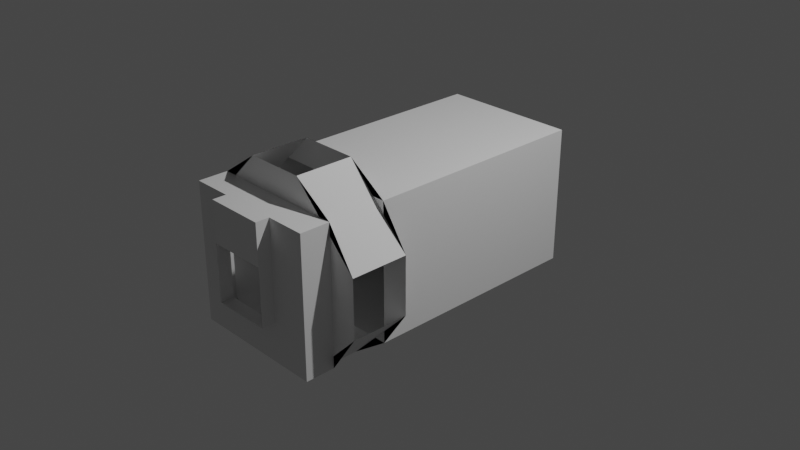 # Source: ht2_sciNodeIVA.blend  (saved by Blender 3.1.7; exported with 4.5.12 LTS)
import bpy
from mathutils import Matrix  # noqa: F401  (used for matrix-valued properties, if any)

bpy.ops.wm.read_factory_settings(use_empty=True)
scene = bpy.context.scene
scene.name = 'Scene'

# ---- collections
col_collection = bpy.data.collections.new('Collection'); scene.collection.children.link(col_collection)

# ---- world
world_world = bpy.data.worlds.new('World'); scene.world = world_world
world_world.use_nodes = True; world_world.node_tree.nodes.clear()
_N = world_world.node_tree.nodes; _L = world_world.node_tree.links
n0 = _N.new('ShaderNodeOutputWorld'); n0.name = 'World Output'; n0.location = (300, 300)
n1 = _N.new('ShaderNodeBackground'); n1.name = 'Background'; n1.location = (10, 300)
n1.inputs[0].default_value = (0.05088, 0.05088, 0.05088, 1.0)
_L.new(n1.outputs[0], n0.inputs[0])
n0.is_active_output = True
world_world.color = (0.05088, 0.05088, 0.05088)
world_world.use_sun_shadow = False
world_world.sun_shadow_jitter_overblur = 0.0

# ---- cameras
cam_camera = bpy.data.cameras.new('Camera')
cam_camera.clip_end = 100.0
cam_camera.ortho_scale = 7.314

# ---- lights
light_light = bpy.data.lights.new('Light', 'POINT')
light_light.transmission_factor = 0.0
light_light.energy = 1000.0
light_light.shadow_soft_size = 0.1
light_light.shadow_maximum_resolution = 0.006
light_light.use_absolute_resolution = True

# ---- meshes
me_shellcollider_collider = bpy.data.meshes.new('shellCollider.collider')
me_shellcollider_collider.from_pydata([(0.3175, 1.75, 0.3175), (0.3175, 1.75, -0.3175), (0.3175, 1.594, -0.3175), (0.3175, 1.594, 0.3175), (-0.3192, -1.841, 0.7462), (0.3192, -1.841, 0.7462), (0.3192, -1.987, 0.7462), (-0.3192, -1.987, 0.7462), (-0.7462, 1.594, -0.7462), (-0.3175, 1.594, 0.3175), (-0.7462, 1.594, 0.7462), (-0.3175, 1.594, -0.3175), (-0.3175, 1.75, 0.3175), (-0.7462, -1.522, -0.7462), (-0.7462, -1.522, 0.7462), (-0.7462, -1.841, 0.7462), (-0.7462, -1.841, -0.7462), (0.7462, 1.594, -0.7462), (0.7462, 1.594, 0.7462), (0.7462, -1.522, 0.7462), (0.7462, -1.522, -0.7462), (0.7462, -1.841, -0.7462), (0.7462, -1.841, 0.7462), (-0.3192, -1.841, -0.3192), (-0.3192, -1.987, -0.3192), (-0.3175, 1.75, -0.3175), (0.3192, -1.841, -0.3192), (0.3192, -1.987, -0.3192), (0.7462, -0.8969, 0.7462), (-0.7462, -0.8969, 0.7462), (0.3292, -0.8969, -1.04), (0.7462, -0.8969, -0.7462), (-0.7462, -0.8969, -0.7462), (-0.3253, -0.8969, -1.04), (-1.04, -0.8969, 0.3255), (-1.04, -0.8969, -0.3183), (-0.3164, -0.8969, 1.04), (0.3165, -0.8969, 1.04), (0.3292, -1.522, -1.04), (-0.3253, -1.522, -1.04), (1.04, -0.8969, 0.3101), (1.04, -1.522, 0.3101), (0.3165, -1.522, 1.04), (-1.04, -1.522, -0.3183), (1.04, -0.8969, -0.3171), (1.04, -1.522, -0.3171), (-0.3164, -1.522, 1.04), (-1.04, -1.522, 0.3255), (0.3192, -1.987, 0.305), (-0.3192, -1.987, 0.305)], [], [(6, 7, 4, 5), (38, 45, 44, 30), (9, 10, 8), (9, 8, 11), (15, 16, 13, 14), (21, 22, 19, 20), (8, 17, 11), (17, 2, 11), (3, 18, 10), (3, 10, 9), (2, 17, 18), (2, 18, 3), (27, 48, 6, 5, 26), (15, 4, 23), (15, 23, 16), (5, 4, 15, 14, 19, 22), (46, 47, 34, 36), (32, 31, 17, 8), (24, 27, 26, 23), (21, 26, 5), (21, 5, 22), (16, 23, 26), (16, 26, 21), (41, 42, 37, 40), (11, 25, 12, 9), (7, 49, 24, 23, 4), (43, 39, 33, 35), (31, 32, 30), (32, 33, 30), (29, 32, 8, 10), (29, 34, 32), (34, 35, 32), (11, 2, 1, 25), (29, 28, 36), (28, 37, 36), (28, 29, 10, 18), (38, 39, 20), (39, 13, 20), (31, 28, 18, 17), (3, 9, 12, 0), (16, 21, 20, 13), (31, 44, 28), (44, 40, 28), (43, 47, 13), (47, 14, 13), (46, 42, 14), (42, 19, 14), (41, 45, 19), (45, 20, 19), (34, 29, 36), (28, 40, 37), (44, 31, 30), (32, 35, 33), (14, 47, 46), (19, 42, 41), (20, 45, 38), (13, 39, 43), (2, 3, 0, 1), (7, 6, 48, 49)])
me_shellcollider_collider.use_remesh_fix_poles = True
me_shellcollider_collider.use_remesh_preserve_attributes = False
me_shellcollider_collider.update()

# ---- objects
ob_light = bpy.data.objects.new('Light', light_light)
ob_camera = bpy.data.objects.new('Camera', cam_camera)
ob_freeiva = bpy.data.objects.new('FreeIva', None)
ob_shellcollider = bpy.data.objects.new('shellCollider', me_shellcollider_collider)

# ---- transforms, parenting, visibility, modifiers, constraints
ob_light.location = (4.076, 1.005, 5.904)
ob_light.rotation_euler = (0.6503, 0.05522, 1.866)
ob_light.lock_rotations_4d = False
ob_light.empty_display_type = 'ARROWS'
ob_light.color = (0.0, 0.0, 0.0, 0.0)
ob_light.lineart.crease_threshold = 0.0
ob_camera.location = (7.359, -6.926, 4.958)
ob_camera.rotation_euler = (1.109, 0.0, 0.8149)
ob_camera.lock_rotations_4d = False
ob_camera.empty_display_type = 'ARROWS'
ob_camera.color = (0.0, 0.0, 0.0, 0.0)
ob_camera.display_type = 'WIRE'
ob_camera.lineart.crease_threshold = 0.0
ob_freeiva.location = (0.0, 0.0, 0.0)
ob_freeiva.rotation_mode = 'QUATERNION'
ob_freeiva.rotation_quaternion = (1.0, 0.0, 0.0, 0.0)
ob_shellcollider.parent = ob_freeiva
ob_shellcollider.location = (0.0, 0.0, 0.0)
ob_shellcollider.rotation_mode = 'QUATERNION'
ob_shellcollider.rotation_quaternion = (1.0, 0.0, 0.0, 0.0)

# ---- collection membership
col_collection.objects.link(ob_light)
col_collection.objects.link(ob_camera)
col_collection.objects.link(ob_freeiva)
col_collection.objects.link(ob_shellcollider)

# ---- scene / render settings (as saved in the file)
scene.camera = ob_camera
scene.frame_start = 1; scene.frame_end = 250; scene.frame_set(1)
scene.render.engine = 'BLENDER_EEVEE_NEXT'
scene.cycles.sampling_pattern = 'TABULATED_SOBOL'
scene.cycles.use_light_tree = False
scene.view_settings.view_transform = 'Filmic'
bpy.context.view_layer.update()
